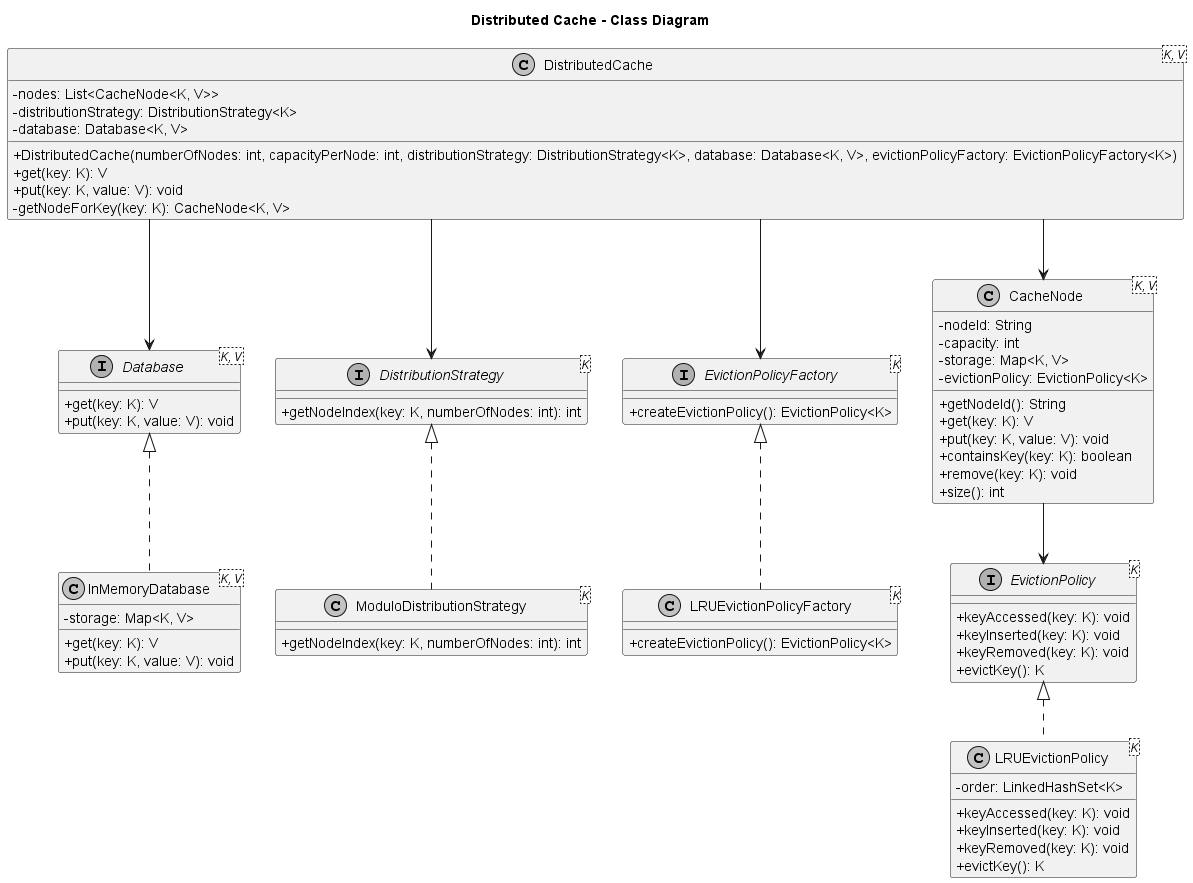

The diagram above was rendered by PlantUML. Its source (embedded in the PNG):
@startuml DistributedCacheClassDiagram
skinparam classAttributeIconSize 0
skinparam monochrome true
skinparam shadowing false
skinparam linetype ortho

title Distributed Cache - Class Diagram

interface Database<K, V> {
  +get(key: K): V
  +put(key: K, value: V): void
}

class InMemoryDatabase<K, V> {
  -storage: Map<K, V>
  +get(key: K): V
  +put(key: K, value: V): void
}

interface DistributionStrategy<K> {
  +getNodeIndex(key: K, numberOfNodes: int): int
}

class ModuloDistributionStrategy<K> {
  +getNodeIndex(key: K, numberOfNodes: int): int
}

interface EvictionPolicy<K> {
  +keyAccessed(key: K): void
  +keyInserted(key: K): void
  +keyRemoved(key: K): void
  +evictKey(): K
}

class LRUEvictionPolicy<K> {
  -order: LinkedHashSet<K>
  +keyAccessed(key: K): void
  +keyInserted(key: K): void
  +keyRemoved(key: K): void
  +evictKey(): K
}

interface EvictionPolicyFactory<K> {
  +createEvictionPolicy(): EvictionPolicy<K>
}

class LRUEvictionPolicyFactory<K> {
  +createEvictionPolicy(): EvictionPolicy<K>
}

class CacheNode<K, V> {
  -nodeId: String
  -capacity: int
  -storage: Map<K, V>
  -evictionPolicy: EvictionPolicy<K>
  +getNodeId(): String
  +get(key: K): V
  +put(key: K, value: V): void
  +containsKey(key: K): boolean
  +remove(key: K): void
  +size(): int
}

class DistributedCache<K, V> {
  -nodes: List<CacheNode<K, V>>
  -distributionStrategy: DistributionStrategy<K>
  -database: Database<K, V>
  +DistributedCache(numberOfNodes: int, capacityPerNode: int, distributionStrategy: DistributionStrategy<K>, database: Database<K, V>, evictionPolicyFactory: EvictionPolicyFactory<K>)
  +get(key: K): V
  +put(key: K, value: V): void
  -getNodeForKey(key: K): CacheNode<K, V>
}

Database <|.. InMemoryDatabase
DistributionStrategy <|.. ModuloDistributionStrategy
EvictionPolicy <|.. LRUEvictionPolicy
EvictionPolicyFactory <|.. LRUEvictionPolicyFactory

DistributedCache --> Database
DistributedCache --> DistributionStrategy
DistributedCache --> CacheNode
DistributedCache --> EvictionPolicyFactory
CacheNode --> EvictionPolicy

@enduml